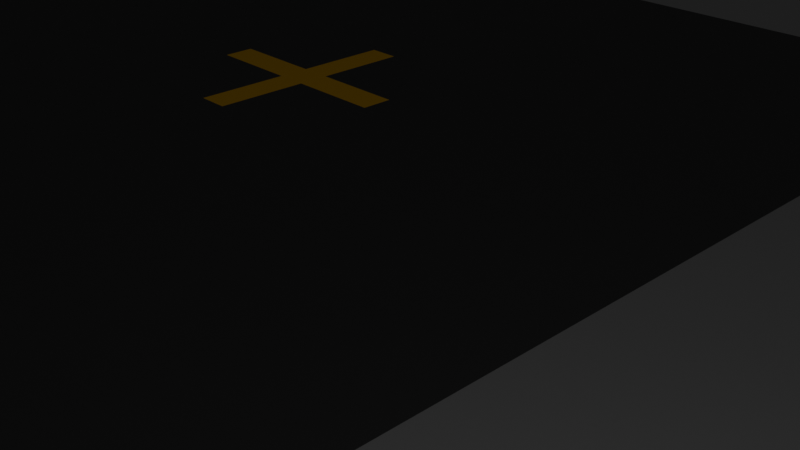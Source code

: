 # Source: FlatMap.blend  (saved by Blender 4.0.36; exported with 4.5.12 LTS)
import bpy
from mathutils import Matrix  # noqa: F401  (used for matrix-valued properties, if any)

bpy.ops.wm.read_factory_settings(use_empty=True)
scene = bpy.context.scene
scene.name = 'Scene'

# ---- collections
col_collection = bpy.data.collections.new('Collection'); scene.collection.children.link(col_collection)

# ---- images (referenced by path relative to the original .blend; pixels are not part of the script)
import os
ASSET_DIR = os.environ.get("B2B_ASSET_DIR", "")  # directory of the original .blend (textures are referenced by path, not embedded)
HERE = os.path.dirname(os.path.abspath(__file__))  # packed textures are extracted next to this script under _unpacked/

def load_image(name, relpath, width, height, colorspace="sRGB"):
    """Load a texture the original file referenced (path relative to the .blend, or extracted next to this script)."""
    p = next((c for c in (os.path.join(HERE, relpath), os.path.join(ASSET_DIR, relpath)) if relpath and os.path.exists(c)), "")
    if p:
        img = bpy.data.images.load(p, check_existing=True)
        img.name = name
    else:  # same state as the original file: an image datablock whose file is absent (Cycles renders it pink)
        img = bpy.data.images.new(name, width, height)
        img.source = "FILE"
        img.filepath = "//" + (relpath or name)
    img.colorspace_settings.name = colorspace
    return img
img_untitled = load_image('Untitled', '_unpacked/Untitled.6e274dbb.png', 4096, 4096, 'sRGB')

# ---- materials (node trees are filled in below, after node groups)
mat_defaultmat_003 = bpy.data.materials.new('_defaultMat.003')
mat_defaultmat_003.use_backface_culling = True
mat_defaultmat_003.use_transparent_shadow = False

# ---- material node trees
mat_defaultmat_003.use_nodes = True; mat_defaultmat_003.node_tree.nodes.clear()
_N = mat_defaultmat_003.node_tree.nodes; _L = mat_defaultmat_003.node_tree.links
n0 = _N.new('ShaderNodeBsdfPrincipled'); n0.name = 'Principled BSDF'; n0.location = (10, 300)
n0.inputs[2].default_value = 1.0
n1 = _N.new('ShaderNodeOutputMaterial'); n1.name = 'Material Output'; n1.location = (320, 270)
n2 = _N.new('ShaderNodeTexImage'); n2.name = 'Image Texture'; n2.location = (-440, 210)
n2.label = 'BASE COLOR'
n2.image = img_untitled
n2.interpolation = 'Closest'
_L.new(n0.outputs[0], n1.inputs[0])
_L.new(n2.outputs[0], n0.inputs[0])
n1.is_active_output = True

# ---- world
world_world = bpy.data.worlds.new('World'); scene.world = world_world
world_world.use_nodes = True; world_world.node_tree.nodes.clear()
_N = world_world.node_tree.nodes; _L = world_world.node_tree.links
n0 = _N.new('ShaderNodeOutputWorld'); n0.name = 'World Output'; n0.location = (300, 300)
n1 = _N.new('ShaderNodeBackground'); n1.name = 'Background'; n1.location = (10, 300)
n1.inputs[0].default_value = (0.05088, 0.05088, 0.05088, 1.0)
_L.new(n1.outputs[0], n0.inputs[0])
n0.is_active_output = True
world_world.color = (0.05088, 0.05088, 0.05088)
world_world.use_sun_shadow = False
world_world.sun_shadow_jitter_overblur = 0.0

# ---- cameras
cam_camera = bpy.data.cameras.new('Camera')
cam_camera.clip_end = 100.0
cam_camera.ortho_scale = 7.314

# ---- lights
light_light = bpy.data.lights.new('Light', 'POINT')
light_light.transmission_factor = 0.0
light_light.use_soft_falloff = False
light_light.energy = 1000.0
light_light.shadow_soft_size = 0.1
light_light.shadow_maximum_resolution = 0.006
light_light.use_absolute_resolution = True

# ---- meshes
me_cube_001 = bpy.data.meshes.new('Cube.001')
me_cube_001.from_pydata([(-1453.0, -2889.0, -11.38), (-1453.0, 2888.0, -11.38), (-1453.0, -2889.0, -16.31), (-1453.0, 2888.0, -16.31), (-1453.0, 2888.0, -11.38), (1408.0, 2888.0, -11.38), (-1453.0, 2888.0, -16.31), (1408.0, 2888.0, -16.31), (1408.0, 2888.0, -11.38), (1408.0, -2889.0, -11.38), (1408.0, 2888.0, -16.31), (1408.0, -2889.0, -16.31), (1408.0, -2889.0, -11.38), (-1453.0, -2889.0, -11.38), (1408.0, -2889.0, -16.31), (-1453.0, -2889.0, -16.31), (1408.0, 2888.0, -16.31), (1408.0, -2889.0, -16.31), (-1453.0, 2888.0, -16.31), (-1453.0, -2889.0, -16.31), (-1453.0, 2888.0, -11.38), (-1453.0, -2889.0, -11.38), (1408.0, 2888.0, -11.38), (1408.0, -2889.0, -11.38)], [], [(0, 1, 2), (1, 3, 2), (4, 5, 6), (5, 7, 6), (8, 9, 10), (9, 11, 10), (12, 13, 14), (13, 15, 14), (16, 17, 18), (17, 19, 18), (20, 21, 22), (21, 23, 22)])
_uv = me_cube_001.uv_layers.new(name='UVMap')
_uv.uv.foreach_set('vector', [0.9915, 1.0, 0.9915, 0.0, 0.9922, 1.0, 0.9915, 0.0, 0.9922, 0.0, 0.9922, 1.0, 0.9922, 0.9905, 0.9922, 0.4952, 0.9932, 0.9905, 0.9922, 0.4952, 0.9932, 0.4952, 0.9932, 0.9905, 0.9905, 1.0, 0.9905, 0.0, 0.9915, 1.0, 0.9905, 0.0, 0.9915, 0.0, 0.9915, 1.0, 0.9922, 0.4952, 0.9922, 0.0, 0.9932, 0.4952, 0.9922, 0.0, 0.9932, 0.0, 0.9932, 0.4952, 0.4952, 1.0, 0.4952, 0.0, 0.9905, 1.0, 0.4952, 0.0, 0.9905, 0.0, 0.9905, 1.0, 0.0, 1.0, 0.0, 0.0, 0.4952, 1.0, 0.0, 0.0, 0.4952, 0.0, 0.4952, 1.0])
me_cube_001.materials.append(mat_defaultmat_003)
me_cube_001.update()
me_cube_001.normals_split_custom_set([tuple(v) for v in zip(*[iter([-1.0, 0.0, 0.0, -1.0, 0.0, 0.0, -1.0, 0.0, 0.0, -1.0, 0.0, 0.0, -1.0, 0.0, 0.0, -1.0, 0.0, 0.0, 0.0, 1.0, 0.0, 0.0, 1.0, 0.0, 0.0, 1.0, 0.0, 0.0, 1.0, 0.0, 0.0, 1.0, 0.0, 0.0, 1.0, 0.0, 1.0, 0.0, 0.0, 1.0, 0.0, 0.0, 1.0, 0.0, 0.0, 1.0, 0.0, 0.0, 1.0, 0.0, 0.0, 1.0, 0.0, 0.0, 0.0, -1.0, 0.0, 0.0, -1.0, 0.0, 0.0, -1.0, 0.0, 0.0, -1.0, 0.0, 0.0, -1.0, 0.0, 0.0, -1.0, 0.0, 0.0, 0.0, -1.0, 0.0, 0.0, -1.0, 0.0, 0.0, -1.0, 0.0, 0.0, -1.0, 0.0, 0.0, -1.0, 0.0, 0.0, -1.0, 0.0, 0.0, 1.0, 0.0, 0.0, 1.0, 0.0, 0.0, 1.0, 0.0, 0.0, 1.0, 0.0, 0.0, 1.0, 0.0, 0.0, 1.0])] * 3)])

# ---- objects
ob_cube = bpy.data.objects.new('Cube', me_cube_001)
ob_light = bpy.data.objects.new('Light', light_light)
ob_camera = bpy.data.objects.new('Camera', cam_camera)

# ---- transforms, parenting, visibility, modifiers, constraints
ob_cube.location = (0.0, 0.0, 0.0)
ob_cube.rotation_mode = 'QUATERNION'
ob_cube.rotation_quaternion = (1.0, 0.0, 0.0, 0.0)
ob_light.location = (4.076, 1.005, 5.904)
ob_light.rotation_euler = (0.6503, 0.05522, 1.866)
ob_light.lock_rotations_4d = False
ob_light.empty_display_type = 'ARROWS'
ob_light.color = (0.0, 0.0, 0.0, 0.0)
ob_light.lineart.crease_threshold = 0.0
ob_camera.location = (7.359, -6.926, 4.958)
ob_camera.rotation_euler = (1.109, 0.0, 0.8149)
ob_camera.lock_rotations_4d = False
ob_camera.empty_display_type = 'ARROWS'
ob_camera.color = (0.0, 0.0, 0.0, 0.0)
ob_camera.display_type = 'WIRE'
ob_camera.lineart.crease_threshold = 0.0

# ---- collection membership
scene.collection.objects.link(ob_cube)
col_collection.objects.link(ob_light)
col_collection.objects.link(ob_camera)

# ---- scene / render settings (as saved in the file)
scene.camera = ob_camera
scene.frame_start = 1; scene.frame_end = 250; scene.frame_set(1)
scene.render.engine = 'BLENDER_EEVEE_NEXT'
scene.cycles.sampling_pattern = 'TABULATED_SOBOL'
bpy.context.view_layer.update()
